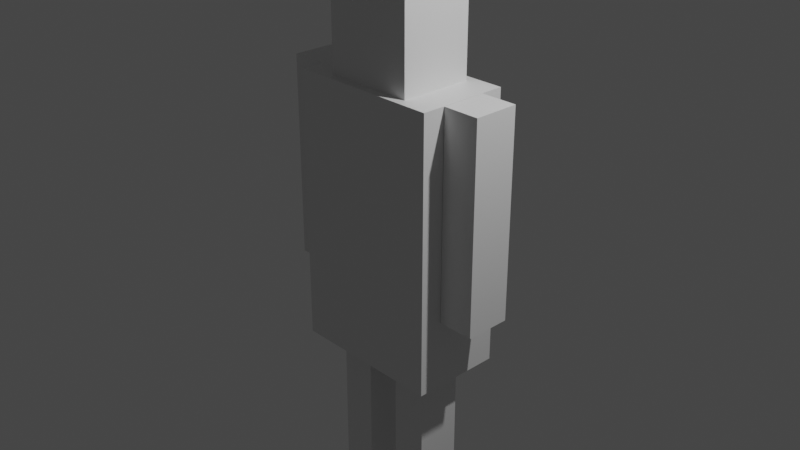 # Source: Player2.blend  (saved by Blender 3.5.10; exported with 4.5.12 LTS)
import bpy
from mathutils import Matrix  # noqa: F401  (used for matrix-valued properties, if any)

bpy.ops.wm.read_factory_settings(use_empty=True)
scene = bpy.context.scene
scene.name = 'Scene'

# ---- collections
col_collection = bpy.data.collections.new('Collection'); scene.collection.children.link(col_collection)

# ---- materials (node trees are filled in below, after node groups)
mat_material = bpy.data.materials.new('Material')
mat_material.alpha_threshold = 0.0
mat_material.use_transparent_shadow = False
mat_material.roughness = 0.5
mat_material.line_color = (0.0, 0.0, 0.0, 1.0)

# ---- material node trees
mat_material.use_nodes = True; mat_material.node_tree.nodes.clear()
_N = mat_material.node_tree.nodes; _L = mat_material.node_tree.links
n0 = _N.new('ShaderNodeOutputMaterial'); n0.name = 'Material Output'; n0.location = (300, 300)
n1 = _N.new('ShaderNodeBsdfPrincipled'); n1.name = 'Principled BSDF'; n1.location = (10, 300)
n1.distribution = 'GGX'
n1.subsurface_method = 'RANDOM_WALK_SKIN'
n1.inputs[3].default_value = 1.45
n1.inputs[27].default_value = (0.0, 0.0, 0.0, 1.0)
n1.inputs[28].default_value = 1.0
_L.new(n1.outputs[0], n0.inputs[0])
n0.is_active_output = True

# ---- world
world_world = bpy.data.worlds.new('World'); scene.world = world_world
world_world.use_nodes = True; world_world.node_tree.nodes.clear()
_N = world_world.node_tree.nodes; _L = world_world.node_tree.links
n0 = _N.new('ShaderNodeOutputWorld'); n0.name = 'World Output'; n0.location = (300, 300)
n1 = _N.new('ShaderNodeBackground'); n1.name = 'Background'; n1.location = (10, 300)
n1.inputs[0].default_value = (0.05088, 0.05088, 0.05088, 1.0)
_L.new(n1.outputs[0], n0.inputs[0])
n0.is_active_output = True
world_world.color = (0.05088, 0.05088, 0.05088)
world_world.use_sun_shadow = False
world_world.sun_shadow_jitter_overblur = 0.0

# ---- cameras
cam_camera = bpy.data.cameras.new('Camera')
cam_camera.clip_end = 100.0
cam_camera.ortho_scale = 7.314

# ---- lights
light_light = bpy.data.lights.new('Light', 'POINT')
light_light.transmission_factor = 0.0
light_light.energy = 1000.0
light_light.shadow_soft_size = 0.1
light_light.shadow_maximum_resolution = 0.006
light_light.use_absolute_resolution = True

# ---- meshes
me_cube_004 = bpy.data.meshes.new('Cube.004')
me_cube_004.from_pydata([(1.0, 1.0, 1.0), (1.0, 1.0, -1.0), (1.0, -1.0, 1.0), (1.0, -1.0, -1.0), (-1.0, 1.0, 1.0), (-1.0, 1.0, -1.0), (-1.0, -1.0, 1.0), (-1.0, -1.0, -1.0), (-1.017, 2.0, 1.001), (-1.017, 2.0, -1.666), (-1.017, -2.0, 1.001), (-1.017, -2.0, -1.666), (-9.517, 2.0, 1.001), (-9.517, 2.0, -1.666), (-9.517, -2.0, 1.001), (-9.517, -2.0, -1.666), (-7.767, -1.612, 0.9951), (-7.767, -1.612, 1.884), (-7.767, 1.612, 0.9951), (-7.767, 1.612, 1.884), (-2.767, -1.612, 0.9951), (-2.767, -1.612, 1.884), (-2.767, 1.612, 0.9951), (-2.767, 1.612, 1.884), (-9.53, 1.0, 1.0), (-9.53, 1.0, -1.0), (-9.53, -1.0, 1.0), (-9.53, -1.0, -1.0), (-11.53, 1.0, 1.0), (-11.53, 1.0, -1.0), (-11.53, -1.0, 1.0), (-11.53, -1.0, -1.0), (-6.198, 1.0, -1.416), (-6.198, 1.0, -3.616), (-6.198, -1.0, -1.416), (-6.198, -1.0, -3.616), (-8.198, 1.0, -1.416), (-8.198, 1.0, -3.616), (-8.198, -1.0, -1.416), (-8.198, -1.0, -3.616), (-2.216, 1.0, -1.416), (-2.216, 1.0, -3.616), (-2.216, -1.0, -1.416), (-2.216, -1.0, -3.616), (-4.216, 1.0, -1.416), (-4.216, 1.0, -3.616), (-4.216, -1.0, -1.416), (-4.216, -1.0, -3.616)], [], [(0, 4, 6, 2), (3, 2, 6, 7), (7, 6, 4, 5), (5, 1, 3, 7), (1, 0, 2, 3), (5, 4, 0, 1), (8, 12, 14, 10), (11, 10, 14, 15), (15, 14, 12, 13), (13, 9, 11, 15), (9, 8, 10, 11), (13, 12, 8, 9), (16, 17, 19, 18), (18, 19, 23, 22), (22, 23, 21, 20), (20, 21, 17, 16), (18, 22, 20, 16), (23, 19, 17, 21), (24, 28, 30, 26), (27, 26, 30, 31), (31, 30, 28, 29), (29, 25, 27, 31), (25, 24, 26, 27), (29, 28, 24, 25), (32, 36, 38, 34), (35, 34, 38, 39), (39, 38, 36, 37), (37, 33, 35, 39), (33, 32, 34, 35), (37, 36, 32, 33), (40, 44, 46, 42), (43, 42, 46, 47), (47, 46, 44, 45), (45, 41, 43, 47), (41, 40, 42, 43), (45, 44, 40, 41)])
_uv = me_cube_004.uv_layers.new(name='UVMap')
_uv.uv.foreach_set('vector', [0.625, 0.5, 0.875, 0.5, 0.875, 0.75, 0.625, 0.75, 0.375, 0.75, 0.625, 0.75, 0.625, 1.0, 0.375, 1.0, 0.375, 0.0, 0.625, 0.0, 0.625, 0.25, 0.375, 0.25, 0.125, 0.5, 0.375, 0.5, 0.375, 0.75, 0.125, 0.75, 0.375, 0.5, 0.625, 0.5, 0.625, 0.75, 0.375, 0.75, 0.375, 0.25, 0.625, 0.25, 0.625, 0.5, 0.375, 0.5, 0.625, 0.5, 0.875, 0.5, 0.875, 0.75, 0.625, 0.75, 0.375, 0.75, 0.625, 0.75, 0.625, 1.0, 0.375, 1.0, 0.375, 0.0, 0.625, 0.0, 0.625, 0.25, 0.375, 0.25, 0.125, 0.5, 0.375, 0.5, 0.375, 0.75, 0.125, 0.75, 0.375, 0.5, 0.625, 0.5, 0.625, 0.75, 0.375, 0.75, 0.375, 0.25, 0.625, 0.25, 0.625, 0.5, 0.375, 0.5, 0.375, 0.0, 0.625, 0.0, 0.625, 0.25, 0.375, 0.25, 0.375, 0.25, 0.625, 0.25, 0.625, 0.5, 0.375, 0.5, 0.375, 0.5, 0.625, 0.5, 0.625, 0.75, 0.375, 0.75, 0.375, 0.75, 0.625, 0.75, 0.625, 1.0, 0.375, 1.0, 0.125, 0.5, 0.375, 0.5, 0.375, 0.75, 0.125, 0.75, 0.625, 0.5, 0.875, 0.5, 0.875, 0.75, 0.625, 0.75, 0.625, 0.5, 0.875, 0.5, 0.875, 0.75, 0.625, 0.75, 0.375, 0.75, 0.625, 0.75, 0.625, 1.0, 0.375, 1.0, 0.375, 0.0, 0.625, 0.0, 0.625, 0.25, 0.375, 0.25, 0.125, 0.5, 0.375, 0.5, 0.375, 0.75, 0.125, 0.75, 0.375, 0.5, 0.625, 0.5, 0.625, 0.75, 0.375, 0.75, 0.375, 0.25, 0.625, 0.25, 0.625, 0.5, 0.375, 0.5, 0.625, 0.5, 0.875, 0.5, 0.875, 0.75, 0.625, 0.75, 0.375, 0.75, 0.625, 0.75, 0.625, 1.0, 0.375, 1.0, 0.375, 0.0, 0.625, 0.0, 0.625, 0.25, 0.375, 0.25, 0.125, 0.5, 0.375, 0.5, 0.375, 0.75, 0.125, 0.75, 0.375, 0.5, 0.625, 0.5, 0.625, 0.75, 0.375, 0.75, 0.375, 0.25, 0.625, 0.25, 0.625, 0.5, 0.375, 0.5, 0.625, 0.5, 0.875, 0.5, 0.875, 0.75, 0.625, 0.75, 0.375, 0.75, 0.625, 0.75, 0.625, 1.0, 0.375, 1.0, 0.375, 0.0, 0.625, 0.0, 0.625, 0.25, 0.375, 0.25, 0.125, 0.5, 0.375, 0.5, 0.375, 0.75, 0.125, 0.75, 0.375, 0.5, 0.625, 0.5, 0.625, 0.75, 0.375, 0.75, 0.375, 0.25, 0.625, 0.25, 0.625, 0.5, 0.375, 0.5])
me_cube_004.materials.append(mat_material)
me_cube_004.use_mirror_vertex_groups = False
me_cube_004.update()
arm_armature = bpy.data.armatures.new('Armature')  # bones are not reproduced

# ---- objects
ob_light = bpy.data.objects.new('Light', light_light)
ob_camera = bpy.data.objects.new('Camera', cam_camera)
ob_cube_003 = bpy.data.objects.new('Cube.003', me_cube_004)
ob_armature = bpy.data.objects.new('Armature', arm_armature)

# ---- transforms, parenting, visibility, modifiers, constraints
ob_light.location = (4.076, 1.005, 5.904)
ob_light.rotation_euler = (0.6503, 0.05522, 1.866)
ob_light.lock_rotations_4d = False
ob_light.empty_display_type = 'ARROWS'
ob_light.color = (0.0, 0.0, 0.0, 0.0)
ob_light.lineart.crease_threshold = 0.0
ob_camera.location = (7.359, -6.926, 4.958)
ob_camera.rotation_euler = (1.109, 0.0, 0.8149)
ob_camera.lock_rotations_4d = False
ob_camera.empty_display_type = 'ARROWS'
ob_camera.color = (0.0, 0.0, 0.0, 0.0)
ob_camera.display_type = 'WIRE'
ob_camera.lineart.crease_threshold = 0.0
ob_cube_003.parent = ob_armature
ob_cube_003.location = (1.053, 0.0, 0.3741)
ob_cube_003.scale = (0.2, 0.25, 1.125)
ob_cube_003.lock_rotations_4d = False
ob_cube_003.empty_display_type = 'ARROWS'
ob_cube_003.lineart.crease_threshold = 0.0
_vg = ob_cube_003.vertex_groups.new(name='Bone')
for _i, _w in zip([5, 7, 9, 11, 13, 15], [0.1148, 0.1725, 0.9767, 0.9111, 0.9562, 0.9043]): _vg.add([_i], _w, 'REPLACE')
_vg = ob_cube_003.vertex_groups.new(name='Bone.001')
for _i, _w in zip([16, 17, 18, 19, 20, 21, 22, 23], [0.8167, 0.9422, 0.2813, 0.8902, 0.2754, 0.8894, 0.8165, 0.9422]): _vg.add([_i], _w, 'REPLACE')
_vg = ob_cube_003.vertex_groups.new(name='Bone.002')
for _i, _w in zip([0, 2, 4, 6, 8, 9, 10, 11, 12, 13, 14, 15, 16, 17, 20, 21, 22, 23], [0.4607, 0.4769, 0.1081, 0.3064, 0.9575, 0.5729, 0.9411, 0.5715, 0.05907, 0.4287, 0.03532, 0.4273, 0.07857, 0.0003125, 0.7029, 0.09923, 0.1058, 0.0159]): _vg.add([_i], _w, 'REPLACE')
_vg = ob_cube_003.vertex_groups.new(name='Bone.003')
for _i, _w in zip([0, 1, 2, 3, 4, 5, 6, 7], [0.5393, 0.9931, 0.5231, 0.993, 0.8919, 0.9968, 0.6936, 0.9947]): _vg.add([_i], _w, 'REPLACE')
_vg = ob_cube_003.vertex_groups.new(name='Bone.004')
for _i, _w in zip([8, 9, 10, 11, 12, 13, 14, 15, 16, 17, 18, 19, 22, 24, 26, 28, 30], [0.03492, 0.4271, 0.05886, 0.4285, 0.9409, 0.5713, 0.9573, 0.5727, 0.1047, 0.01525, 0.6963, 0.09829, 0.07776, 0.8567, 0.1798, 0.5292, 0.4696]): _vg.add([_i], _w, 'REPLACE')
_vg = ob_cube_003.vertex_groups.new(name='Bone.005')
for _i, _w in zip([24, 25, 26, 27, 28, 29, 30, 31], [0.1433, 0.9876, 0.8202, 0.9949, 0.4708, 0.9908, 0.5304, 0.9922]): _vg.add([_i], _w, 'REPLACE')
_vg = ob_cube_003.vertex_groups.new(name='Bone.006')
for _i, _w in zip([40, 42, 44, 46], [0.5359, 0.5384, 0.9166, 0.9395]): _vg.add([_i], _w, 'REPLACE')
_vg = ob_cube_003.vertex_groups.new(name='Bone.007')
for _i, _w in zip([40, 41, 42, 43, 44, 45, 46, 47], [0.4641, 0.9927, 0.4616, 0.9929, 0.08343, 0.9899, 0.06051, 0.9893]): _vg.add([_i], _w, 'REPLACE')
_vg = ob_cube_003.vertex_groups.new(name='Bone.008')
for _i, _w in zip([32, 34, 36, 38], [0.8776, 0.1645, 0.5291, 0.4699]): _vg.add([_i], _w, 'REPLACE')
_vg = ob_cube_003.vertex_groups.new(name='Bone.009')
for _i, _w in zip([32, 33, 34, 35, 36, 37, 38, 39], [0.1224, 0.991, 0.8355, 0.9967, 0.4709, 0.9931, 0.5301, 0.9943]): _vg.add([_i], _w, 'REPLACE')
_vg = ob_cube_003.vertex_groups.new(name='Bone.010')
for _i, _w in zip([33, 35, 37, 39], [0.9924, 0.9579, 0.9914, 0.9879]): _vg.add([_i], _w, 'REPLACE')
_m = ob_cube_003.modifiers.new('Armature', 'ARMATURE')
_m.object = ob_armature
ob_armature.location = (0.0, 0.0, 0.0)
ob_armature.show_in_front = True

# ---- collection membership
col_collection.objects.link(ob_light)
col_collection.objects.link(ob_camera)
col_collection.objects.link(ob_cube_003)
col_collection.objects.link(ob_armature)

# ---- scene / render settings (as saved in the file)
scene.camera = ob_camera
scene.frame_start = 1; scene.frame_end = 38; scene.frame_set(16)
scene.render.engine = 'BLENDER_EEVEE_NEXT'
scene.cycles.sampling_pattern = 'TABULATED_SOBOL'
scene.view_settings.view_transform = 'Filmic'
bpy.context.view_layer.update()
